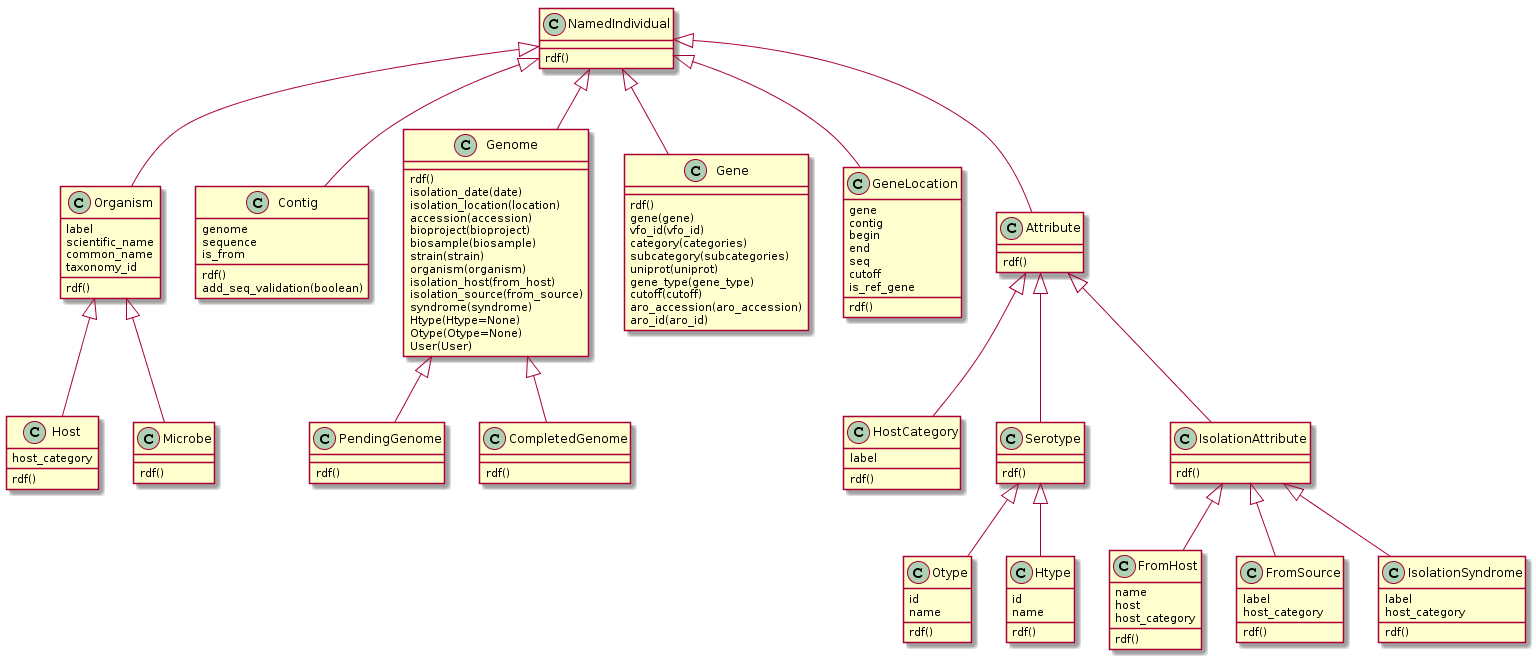

The diagram above was rendered by PlantUML. Its source (embedded in the PNG):
@startuml
NamedIndividual <|-- Organism
NamedIndividual <|-- Contig
NamedIndividual <|-- Genome
NamedIndividual <|-- Gene
NamedIndividual <|-- GeneLocation
NamedIndividual <|-- Attribute
Attribute <|-- HostCategory
Attribute <|-- Serotype
Serotype <|-- Otype
Serotype <|-- Htype
Attribute <|-- IsolationAttribute
IsolationAttribute <|-- FromHost
IsolationAttribute <|-- FromSource
IsolationAttribute <|-- IsolationSyndrome
Organism <|-- Host
Organism <|-- Microbe
Genome <|-- PendingGenome
Genome <|-- CompletedGenome

NamedIndividual : rdf()

Attribute : rdf()

HostCategory : label
HostCategory : rdf()

IsolationAttribute : rdf()

IsolationSyndrome : label
IsolationSyndrome : host_category
IsolationSyndrome : rdf()

FromSource : label
FromSource : host_category
FromSource : rdf()

Serotype : rdf()

Otype : id
Otype : name
Otype : rdf()

Htype : id
Htype : name
Htype : rdf()

Genome : rdf()
Genome : isolation_date(date)
Genome : isolation_location(location)
Genome : accession(accession)
Genome : bioproject(bioproject)
Genome : biosample(biosample)
Genome : strain(strain)
Genome : organism(organism)
Genome : isolation_host(from_host)
Genome : isolation_source(from_source)
Genome : syndrome(syndrome)
Genome : Htype(Htype=None)
Genome : Otype(Otype=None)
Genome : User(User)

Contig : genome
Contig : sequence
Contig : is_from
Contig : rdf()
Contig : add_seq_validation(boolean)

Gene : rdf()
Gene : gene(gene)
Gene : vfo_id(vfo_id)
Gene : category(categories)
Gene : subcategory(subcategories)
Gene : uniprot(uniprot)
Gene : gene_type(gene_type)
Gene : cutoff(cutoff)
Gene : aro_accession(aro_accession)
Gene : aro_id(aro_id)

GeneLocation : gene
GeneLocation : contig
GeneLocation : begin
GeneLocation : end
GeneLocation : seq
GeneLocation : cutoff
GeneLocation : is_ref_gene
GeneLocation : rdf()

CompletedGenome : rdf()

PendingGenome : rdf()

FromHost : name
FromHost : host
FromHost : host_category
FromHost : rdf()

Organism : label
Organism : scientific_name
Organism : common_name
Organism : taxonomy_id
Organism : rdf()

Host : host_category
Host : rdf()

Microbe : rdf()
@enduml